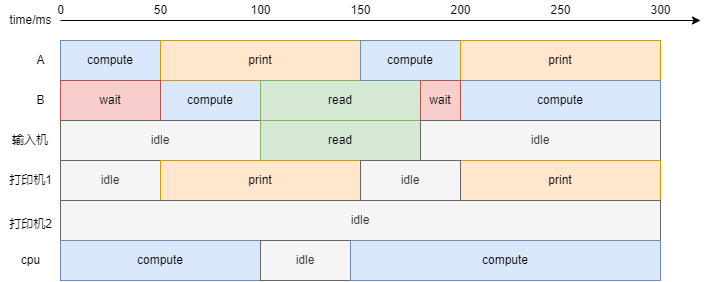

The diagram above was exported from draw.io. Its source (the exported page's mxGraphModel, read from the mxfile embedded in the PNG):
<mxGraphModel dx="1718" dy="1014" grid="1" gridSize="10" guides="1" tooltips="1" connect="1" arrows="1" fold="1" page="1" pageScale="1" pageWidth="1169" pageHeight="827" math="0" shadow="0">
  <root>
    <mxCell id="0" />
    <mxCell id="1" parent="0" />
    <mxCell id="bMoZbdM9xM55b4O7rGtT-2" value="" style="endArrow=classic;html=1;rounded=0;" edge="1" parent="1">
      <mxGeometry width="50" height="50" relative="1" as="geometry">
        <mxPoint x="120" y="220" as="sourcePoint" />
        <mxPoint x="760" y="220" as="targetPoint" />
      </mxGeometry>
    </mxCell>
    <mxCell id="bMoZbdM9xM55b4O7rGtT-3" value="compute" style="rounded=0;whiteSpace=wrap;html=1;fillColor=#dae8fc;strokeColor=#6c8ebf;" vertex="1" parent="1">
      <mxGeometry x="120" y="240" width="100" height="40" as="geometry" />
    </mxCell>
    <mxCell id="bMoZbdM9xM55b4O7rGtT-4" value="A" style="text;html=1;align=center;verticalAlign=middle;resizable=0;points=[];autosize=1;strokeColor=none;fillColor=none;" vertex="1" parent="1">
      <mxGeometry x="90" y="250" width="20" height="20" as="geometry" />
    </mxCell>
    <mxCell id="bMoZbdM9xM55b4O7rGtT-5" value="B" style="text;html=1;align=center;verticalAlign=middle;resizable=0;points=[];autosize=1;strokeColor=none;fillColor=none;" vertex="1" parent="1">
      <mxGeometry x="90" y="290" width="20" height="20" as="geometry" />
    </mxCell>
    <mxCell id="bMoZbdM9xM55b4O7rGtT-6" value="compute" style="rounded=0;whiteSpace=wrap;html=1;fillColor=#dae8fc;strokeColor=#6c8ebf;" vertex="1" parent="1">
      <mxGeometry x="220" y="280" width="100" height="40" as="geometry" />
    </mxCell>
    <mxCell id="bMoZbdM9xM55b4O7rGtT-7" value="print" style="rounded=0;whiteSpace=wrap;html=1;fillColor=#ffe6cc;strokeColor=#d79b00;" vertex="1" parent="1">
      <mxGeometry x="220" y="240" width="200" height="40" as="geometry" />
    </mxCell>
    <mxCell id="bMoZbdM9xM55b4O7rGtT-8" value="read" style="rounded=0;whiteSpace=wrap;html=1;fillColor=#d5e8d4;strokeColor=#82b366;" vertex="1" parent="1">
      <mxGeometry x="320" y="280" width="160" height="40" as="geometry" />
    </mxCell>
    <mxCell id="bMoZbdM9xM55b4O7rGtT-9" value="compute" style="rounded=0;whiteSpace=wrap;html=1;fillColor=#dae8fc;strokeColor=#6c8ebf;" vertex="1" parent="1">
      <mxGeometry x="420" y="240" width="100" height="40" as="geometry" />
    </mxCell>
    <mxCell id="bMoZbdM9xM55b4O7rGtT-10" value="print" style="rounded=0;whiteSpace=wrap;html=1;fillColor=#ffe6cc;strokeColor=#d79b00;" vertex="1" parent="1">
      <mxGeometry x="520" y="240" width="200" height="40" as="geometry" />
    </mxCell>
    <mxCell id="bMoZbdM9xM55b4O7rGtT-11" value="compute" style="rounded=0;whiteSpace=wrap;html=1;fillColor=#dae8fc;strokeColor=#6c8ebf;" vertex="1" parent="1">
      <mxGeometry x="520" y="280" width="200" height="40" as="geometry" />
    </mxCell>
    <mxCell id="bMoZbdM9xM55b4O7rGtT-13" value="50" style="text;html=1;align=center;verticalAlign=middle;resizable=0;points=[];autosize=1;strokeColor=none;fillColor=none;" vertex="1" parent="1">
      <mxGeometry x="205" y="200" width="30" height="20" as="geometry" />
    </mxCell>
    <mxCell id="bMoZbdM9xM55b4O7rGtT-14" value="time/ms" style="text;html=1;align=center;verticalAlign=middle;resizable=0;points=[];autosize=1;strokeColor=none;fillColor=none;" vertex="1" parent="1">
      <mxGeometry x="60" y="210" width="60" height="20" as="geometry" />
    </mxCell>
    <mxCell id="bMoZbdM9xM55b4O7rGtT-17" value="100" style="text;html=1;align=center;verticalAlign=middle;resizable=0;points=[];autosize=1;strokeColor=none;fillColor=none;" vertex="1" parent="1">
      <mxGeometry x="300" y="200" width="40" height="20" as="geometry" />
    </mxCell>
    <mxCell id="bMoZbdM9xM55b4O7rGtT-19" value="150" style="text;html=1;align=center;verticalAlign=middle;resizable=0;points=[];autosize=1;strokeColor=none;fillColor=none;" vertex="1" parent="1">
      <mxGeometry x="400" y="200" width="40" height="20" as="geometry" />
    </mxCell>
    <mxCell id="bMoZbdM9xM55b4O7rGtT-21" value="200" style="text;html=1;align=center;verticalAlign=middle;resizable=0;points=[];autosize=1;strokeColor=none;fillColor=none;" vertex="1" parent="1">
      <mxGeometry x="500" y="200" width="40" height="20" as="geometry" />
    </mxCell>
    <mxCell id="bMoZbdM9xM55b4O7rGtT-23" value="300" style="text;html=1;align=center;verticalAlign=middle;resizable=0;points=[];autosize=1;strokeColor=none;fillColor=none;" vertex="1" parent="1">
      <mxGeometry x="700" y="200" width="40" height="20" as="geometry" />
    </mxCell>
    <mxCell id="bMoZbdM9xM55b4O7rGtT-24" value="wait" style="rounded=0;whiteSpace=wrap;html=1;fillColor=#f8cecc;strokeColor=#b85450;" vertex="1" parent="1">
      <mxGeometry x="120" y="280" width="100" height="40" as="geometry" />
    </mxCell>
    <mxCell id="bMoZbdM9xM55b4O7rGtT-25" value="wait" style="rounded=0;whiteSpace=wrap;html=1;fillColor=#f8cecc;strokeColor=#b85450;" vertex="1" parent="1">
      <mxGeometry x="480" y="280" width="40" height="40" as="geometry" />
    </mxCell>
    <mxCell id="bMoZbdM9xM55b4O7rGtT-26" value="250" style="text;html=1;align=center;verticalAlign=middle;resizable=0;points=[];autosize=1;strokeColor=none;fillColor=none;" vertex="1" parent="1">
      <mxGeometry x="600" y="200" width="40" height="20" as="geometry" />
    </mxCell>
    <mxCell id="bMoZbdM9xM55b4O7rGtT-27" value="0" style="text;html=1;align=center;verticalAlign=middle;resizable=0;points=[];autosize=1;strokeColor=none;fillColor=none;" vertex="1" parent="1">
      <mxGeometry x="110" y="200" width="20" height="20" as="geometry" />
    </mxCell>
    <mxCell id="bMoZbdM9xM55b4O7rGtT-28" value="输入机" style="text;html=1;strokeColor=none;fillColor=none;align=center;verticalAlign=middle;whiteSpace=wrap;rounded=0;" vertex="1" parent="1">
      <mxGeometry x="60" y="325" width="60" height="30" as="geometry" />
    </mxCell>
    <mxCell id="bMoZbdM9xM55b4O7rGtT-30" value="idle" style="rounded=0;whiteSpace=wrap;html=1;fillColor=#f5f5f5;strokeColor=#666666;fontColor=#333333;" vertex="1" parent="1">
      <mxGeometry x="120" y="320" width="200" height="40" as="geometry" />
    </mxCell>
    <mxCell id="bMoZbdM9xM55b4O7rGtT-31" value="read" style="rounded=0;whiteSpace=wrap;html=1;fillColor=#d5e8d4;strokeColor=#82b366;" vertex="1" parent="1">
      <mxGeometry x="320" y="320" width="160" height="40" as="geometry" />
    </mxCell>
    <mxCell id="bMoZbdM9xM55b4O7rGtT-32" value="idle" style="rounded=0;whiteSpace=wrap;html=1;fillColor=#f5f5f5;strokeColor=#666666;fontColor=#333333;" vertex="1" parent="1">
      <mxGeometry x="480" y="320" width="240" height="40" as="geometry" />
    </mxCell>
    <mxCell id="bMoZbdM9xM55b4O7rGtT-33" value="打印机1" style="text;html=1;align=center;verticalAlign=middle;resizable=0;points=[];autosize=1;strokeColor=none;fillColor=none;" vertex="1" parent="1">
      <mxGeometry x="60" y="370" width="60" height="20" as="geometry" />
    </mxCell>
    <mxCell id="bMoZbdM9xM55b4O7rGtT-34" value="idle" style="rounded=0;whiteSpace=wrap;html=1;fillColor=#f5f5f5;strokeColor=#666666;fontColor=#333333;" vertex="1" parent="1">
      <mxGeometry x="120" y="360" width="100" height="40" as="geometry" />
    </mxCell>
    <mxCell id="bMoZbdM9xM55b4O7rGtT-35" value="print" style="rounded=0;whiteSpace=wrap;html=1;fillColor=#ffe6cc;strokeColor=#d79b00;" vertex="1" parent="1">
      <mxGeometry x="220" y="360" width="200" height="40" as="geometry" />
    </mxCell>
    <mxCell id="bMoZbdM9xM55b4O7rGtT-36" value="print" style="rounded=0;whiteSpace=wrap;html=1;fillColor=#ffe6cc;strokeColor=#d79b00;" vertex="1" parent="1">
      <mxGeometry x="520" y="360" width="200" height="40" as="geometry" />
    </mxCell>
    <mxCell id="bMoZbdM9xM55b4O7rGtT-37" value="idle" style="rounded=0;whiteSpace=wrap;html=1;fillColor=#f5f5f5;strokeColor=#666666;fontColor=#333333;" vertex="1" parent="1">
      <mxGeometry x="420" y="360" width="100" height="40" as="geometry" />
    </mxCell>
    <mxCell id="bMoZbdM9xM55b4O7rGtT-38" value="打印机2" style="text;html=1;align=center;verticalAlign=middle;resizable=0;points=[];autosize=1;strokeColor=none;fillColor=none;" vertex="1" parent="1">
      <mxGeometry x="60" y="414" width="60" height="20" as="geometry" />
    </mxCell>
    <mxCell id="bMoZbdM9xM55b4O7rGtT-39" value="idle" style="rounded=0;whiteSpace=wrap;html=1;fillColor=#f5f5f5;strokeColor=#666666;fontColor=#333333;" vertex="1" parent="1">
      <mxGeometry x="120" y="400" width="600" height="40" as="geometry" />
    </mxCell>
    <mxCell id="bMoZbdM9xM55b4O7rGtT-40" value="cpu" style="text;html=1;align=center;verticalAlign=middle;resizable=0;points=[];autosize=1;strokeColor=none;fillColor=none;" vertex="1" parent="1">
      <mxGeometry x="75" y="450" width="30" height="20" as="geometry" />
    </mxCell>
    <mxCell id="bMoZbdM9xM55b4O7rGtT-41" value="compute" style="rounded=0;whiteSpace=wrap;html=1;fillColor=#dae8fc;strokeColor=#6c8ebf;" vertex="1" parent="1">
      <mxGeometry x="120" y="440" width="200" height="40" as="geometry" />
    </mxCell>
    <mxCell id="bMoZbdM9xM55b4O7rGtT-42" value="idle" style="rounded=0;whiteSpace=wrap;html=1;fillColor=#f5f5f5;strokeColor=#666666;fontColor=#333333;" vertex="1" parent="1">
      <mxGeometry x="320" y="440" width="90" height="40" as="geometry" />
    </mxCell>
    <mxCell id="bMoZbdM9xM55b4O7rGtT-43" value="compute" style="rounded=0;whiteSpace=wrap;html=1;fillColor=#dae8fc;strokeColor=#6c8ebf;" vertex="1" parent="1">
      <mxGeometry x="410" y="440" width="310" height="40" as="geometry" />
    </mxCell>
  </root>
</mxGraphModel>